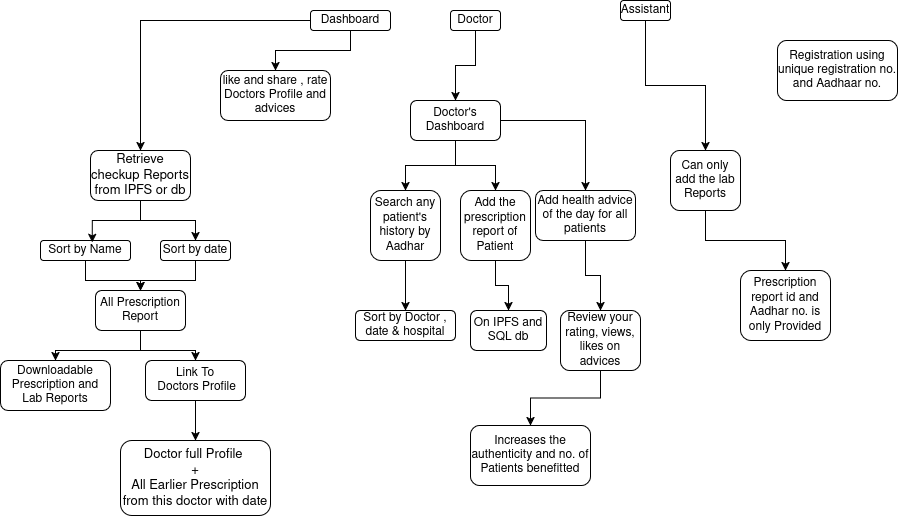

The diagram above was exported from draw.io. Its source (the exported page's mxGraphModel, read from the mxfile embedded in the PNG):
<mxGraphModel dx="2222" dy="756" grid="1" gridSize="10" guides="1" tooltips="1" connect="1" arrows="1" fold="1" page="1" pageScale="1" pageWidth="827" pageHeight="1169" math="0" shadow="0">
  <root>
    <mxCell id="WIyWlLk6GJQsqaUBKTNV-0" />
    <mxCell id="WIyWlLk6GJQsqaUBKTNV-1" parent="WIyWlLk6GJQsqaUBKTNV-0" />
    <mxCell id="FsnHjZP3_jSeHrWdHMFs-26" style="edgeStyle=orthogonalEdgeStyle;rounded=0;orthogonalLoop=1;jettySize=auto;html=1;exitX=0.5;exitY=1;exitDx=0;exitDy=0;" edge="1" parent="WIyWlLk6GJQsqaUBKTNV-1" source="FsnHjZP3_jSeHrWdHMFs-27" target="FsnHjZP3_jSeHrWdHMFs-25">
      <mxGeometry relative="1" as="geometry">
        <mxPoint x="285.02857142857147" y="190" as="sourcePoint" />
      </mxGeometry>
    </mxCell>
    <mxCell id="FsnHjZP3_jSeHrWdHMFs-30" style="edgeStyle=orthogonalEdgeStyle;rounded=0;orthogonalLoop=1;jettySize=auto;html=1;" edge="1" parent="WIyWlLk6GJQsqaUBKTNV-1" source="FsnHjZP3_jSeHrWdHMFs-1" target="FsnHjZP3_jSeHrWdHMFs-29">
      <mxGeometry relative="1" as="geometry" />
    </mxCell>
    <mxCell id="FsnHjZP3_jSeHrWdHMFs-1" value="Doctor" style="rounded=1;whiteSpace=wrap;html=1;" vertex="1" parent="WIyWlLk6GJQsqaUBKTNV-1">
      <mxGeometry x="380" y="170" width="50" height="20" as="geometry" />
    </mxCell>
    <mxCell id="FsnHjZP3_jSeHrWdHMFs-46" style="edgeStyle=orthogonalEdgeStyle;rounded=0;orthogonalLoop=1;jettySize=auto;html=1;" edge="1" parent="WIyWlLk6GJQsqaUBKTNV-1" source="FsnHjZP3_jSeHrWdHMFs-2" target="FsnHjZP3_jSeHrWdHMFs-44">
      <mxGeometry relative="1" as="geometry" />
    </mxCell>
    <mxCell id="FsnHjZP3_jSeHrWdHMFs-2" value="Assistant" style="rounded=1;whiteSpace=wrap;html=1;" vertex="1" parent="WIyWlLk6GJQsqaUBKTNV-1">
      <mxGeometry x="550" y="160" width="50" height="20" as="geometry" />
    </mxCell>
    <mxCell id="FsnHjZP3_jSeHrWdHMFs-55" style="edgeStyle=orthogonalEdgeStyle;rounded=0;orthogonalLoop=1;jettySize=auto;html=1;entryX=0.5;entryY=0;entryDx=0;entryDy=0;" edge="1" parent="WIyWlLk6GJQsqaUBKTNV-1" source="FsnHjZP3_jSeHrWdHMFs-3" target="FsnHjZP3_jSeHrWdHMFs-7">
      <mxGeometry relative="1" as="geometry" />
    </mxCell>
    <mxCell id="FsnHjZP3_jSeHrWdHMFs-3" value="&lt;span data-lucid-content=&quot;{&amp;quot;t&amp;quot;:&amp;quot;Retrieve checkup Reports from IPFS or db&amp;quot;,&amp;quot;m&amp;quot;:[{&amp;quot;s&amp;quot;:0,&amp;quot;n&amp;quot;:&amp;quot;s&amp;quot;,&amp;quot;v&amp;quot;:17.333333333333336,&amp;quot;e&amp;quot;:40}]}&quot; data-lucid-type=&quot;application/vnd.lucid.text&quot;&gt;&lt;span style=&quot;font-size:13.000000000000002px;&quot;&gt;Retrieve checkup Reports from IPFS or db&lt;/span&gt;&lt;/span&gt;" style="rounded=1;whiteSpace=wrap;html=1;" vertex="1" parent="WIyWlLk6GJQsqaUBKTNV-1">
      <mxGeometry x="20" y="310" width="100" height="50" as="geometry" />
    </mxCell>
    <mxCell id="FsnHjZP3_jSeHrWdHMFs-18" style="edgeStyle=orthogonalEdgeStyle;rounded=0;orthogonalLoop=1;jettySize=auto;html=1;entryX=0.5;entryY=0;entryDx=0;entryDy=0;" edge="1" parent="WIyWlLk6GJQsqaUBKTNV-1" source="FsnHjZP3_jSeHrWdHMFs-5" target="FsnHjZP3_jSeHrWdHMFs-8">
      <mxGeometry relative="1" as="geometry" />
    </mxCell>
    <mxCell id="FsnHjZP3_jSeHrWdHMFs-5" value="Sort by Name " style="rounded=1;whiteSpace=wrap;html=1;" vertex="1" parent="WIyWlLk6GJQsqaUBKTNV-1">
      <mxGeometry x="-30" y="400" width="90" height="20" as="geometry" />
    </mxCell>
    <mxCell id="FsnHjZP3_jSeHrWdHMFs-20" style="edgeStyle=orthogonalEdgeStyle;rounded=0;orthogonalLoop=1;jettySize=auto;html=1;entryX=0.5;entryY=0;entryDx=0;entryDy=0;" edge="1" parent="WIyWlLk6GJQsqaUBKTNV-1" source="FsnHjZP3_jSeHrWdHMFs-7" target="FsnHjZP3_jSeHrWdHMFs-8">
      <mxGeometry relative="1" as="geometry" />
    </mxCell>
    <mxCell id="FsnHjZP3_jSeHrWdHMFs-7" value="Sort by date " style="rounded=1;whiteSpace=wrap;html=1;" vertex="1" parent="WIyWlLk6GJQsqaUBKTNV-1">
      <mxGeometry x="90" y="400" width="70" height="20" as="geometry" />
    </mxCell>
    <mxCell id="FsnHjZP3_jSeHrWdHMFs-21" style="edgeStyle=orthogonalEdgeStyle;rounded=0;orthogonalLoop=1;jettySize=auto;html=1;" edge="1" parent="WIyWlLk6GJQsqaUBKTNV-1" source="FsnHjZP3_jSeHrWdHMFs-8" target="FsnHjZP3_jSeHrWdHMFs-9">
      <mxGeometry relative="1" as="geometry">
        <Array as="points">
          <mxPoint x="70" y="510" />
          <mxPoint x="-15" y="510" />
        </Array>
      </mxGeometry>
    </mxCell>
    <mxCell id="FsnHjZP3_jSeHrWdHMFs-22" style="edgeStyle=orthogonalEdgeStyle;rounded=0;orthogonalLoop=1;jettySize=auto;html=1;" edge="1" parent="WIyWlLk6GJQsqaUBKTNV-1" source="FsnHjZP3_jSeHrWdHMFs-8" target="FsnHjZP3_jSeHrWdHMFs-10">
      <mxGeometry relative="1" as="geometry" />
    </mxCell>
    <mxCell id="FsnHjZP3_jSeHrWdHMFs-8" value="All Prescription Report" style="rounded=1;whiteSpace=wrap;html=1;" vertex="1" parent="WIyWlLk6GJQsqaUBKTNV-1">
      <mxGeometry x="25" y="450" width="90" height="40" as="geometry" />
    </mxCell>
    <mxCell id="FsnHjZP3_jSeHrWdHMFs-9" value="Downloadable Prescription and Lab Reports " style="rounded=1;whiteSpace=wrap;html=1;" vertex="1" parent="WIyWlLk6GJQsqaUBKTNV-1">
      <mxGeometry x="-70" y="520" width="110" height="50" as="geometry" />
    </mxCell>
    <mxCell id="FsnHjZP3_jSeHrWdHMFs-23" style="edgeStyle=orthogonalEdgeStyle;rounded=0;orthogonalLoop=1;jettySize=auto;html=1;" edge="1" parent="WIyWlLk6GJQsqaUBKTNV-1" source="FsnHjZP3_jSeHrWdHMFs-10" target="FsnHjZP3_jSeHrWdHMFs-12">
      <mxGeometry relative="1" as="geometry" />
    </mxCell>
    <mxCell id="FsnHjZP3_jSeHrWdHMFs-10" value="&lt;div&gt;Link To&lt;/div&gt;&lt;div&gt;&amp;nbsp;Doctors Profile&lt;/div&gt;" style="rounded=1;whiteSpace=wrap;html=1;" vertex="1" parent="WIyWlLk6GJQsqaUBKTNV-1">
      <mxGeometry x="75" y="520" width="100" height="40" as="geometry" />
    </mxCell>
    <UserObject label="&lt;div&gt;&lt;span data-lucid-content=&quot;{&amp;quot;t&amp;quot;:&amp;quot;Doctor full Profile  +\nAll Earlier Prescription from this doctor with date&amp;quot;,&amp;quot;m&amp;quot;:[{&amp;quot;s&amp;quot;:0,&amp;quot;n&amp;quot;:&amp;quot;s&amp;quot;,&amp;quot;v&amp;quot;:17.333333333333336,&amp;quot;e&amp;quot;:74}]}&quot; data-lucid-type=&quot;application/vnd.lucid.text&quot;&gt;&lt;span style=&quot;font-size:13.000000000000002px;&quot;&gt;Doctor full Profile  &lt;/span&gt;&lt;/span&gt;&lt;/div&gt;&lt;div&gt;&lt;span data-lucid-content=&quot;{&amp;quot;t&amp;quot;:&amp;quot;Doctor full Profile  +\nAll Earlier Prescription from this doctor with date&amp;quot;,&amp;quot;m&amp;quot;:[{&amp;quot;s&amp;quot;:0,&amp;quot;n&amp;quot;:&amp;quot;s&amp;quot;,&amp;quot;v&amp;quot;:17.333333333333336,&amp;quot;e&amp;quot;:74}]}&quot; data-lucid-type=&quot;application/vnd.lucid.text&quot;&gt;&lt;span style=&quot;font-size:13.000000000000002px;&quot;&gt;+&lt;/span&gt;&lt;/span&gt;&lt;/div&gt;&lt;div&gt;&lt;span data-lucid-content=&quot;{&amp;quot;t&amp;quot;:&amp;quot;Doctor full Profile  +\nAll Earlier Prescription from this doctor with date&amp;quot;,&amp;quot;m&amp;quot;:[{&amp;quot;s&amp;quot;:0,&amp;quot;n&amp;quot;:&amp;quot;s&amp;quot;,&amp;quot;v&amp;quot;:17.333333333333336,&amp;quot;e&amp;quot;:74}]}&quot; data-lucid-type=&quot;application/vnd.lucid.text&quot;&gt;&lt;span style=&quot;font-size:13.000000000000002px;&quot;&gt;&lt;/span&gt;&lt;/span&gt;&lt;/div&gt;&lt;span data-lucid-content=&quot;{&amp;quot;t&amp;quot;:&amp;quot;Doctor full Profile  +\nAll Earlier Prescription from this doctor with date&amp;quot;,&amp;quot;m&amp;quot;:[{&amp;quot;s&amp;quot;:0,&amp;quot;n&amp;quot;:&amp;quot;s&amp;quot;,&amp;quot;v&amp;quot;:17.333333333333336,&amp;quot;e&amp;quot;:74}]}&quot; data-lucid-type=&quot;application/vnd.lucid.text&quot;&gt;&lt;span style=&quot;font-size:13.000000000000002px;&quot;&gt;All Earlier Prescription from this doctor with date&lt;/span&gt;&lt;/span&gt;" link="&lt;span data-lucid-content=&quot;{&amp;quot;t&amp;quot;:&amp;quot;Doctor full Profile  +\nAll Earlier Prescription from this doctor with date&amp;quot;,&amp;quot;m&amp;quot;:[{&amp;quot;s&amp;quot;:0,&amp;quot;n&amp;quot;:&amp;quot;s&amp;quot;,&amp;quot;v&amp;quot;:17.333333333333336,&amp;quot;e&amp;quot;:74}]}&quot; data-lucid-type=&quot;application/vnd.lucid.text&quot;&gt;&lt;span style=&quot;font-size:13.000000000000002px;&quot;&gt;Doctor full Profile  +&lt;br&gt;&lt;/span&gt;&lt;span style=&quot;font-size:13.000000000000002px;&quot;&gt;All Earlier Prescription from this doctor with date&lt;/span&gt;&lt;/span&gt;" id="FsnHjZP3_jSeHrWdHMFs-12">
      <mxCell style="rounded=1;whiteSpace=wrap;html=1;" vertex="1" parent="WIyWlLk6GJQsqaUBKTNV-1">
        <mxGeometry x="50" y="600" width="150" height="75" as="geometry" />
      </mxCell>
    </UserObject>
    <mxCell id="FsnHjZP3_jSeHrWdHMFs-15" value="Registration using unique registration no. and Aadhaar no. " style="rounded=1;whiteSpace=wrap;html=1;" vertex="1" parent="WIyWlLk6GJQsqaUBKTNV-1">
      <mxGeometry x="707" y="200" width="120" height="60" as="geometry" />
    </mxCell>
    <mxCell id="FsnHjZP3_jSeHrWdHMFs-25" value="like and share , rate Doctors Profile and advices " style="rounded=1;whiteSpace=wrap;html=1;" vertex="1" parent="WIyWlLk6GJQsqaUBKTNV-1">
      <mxGeometry x="150" y="230" width="110" height="50" as="geometry" />
    </mxCell>
    <mxCell id="FsnHjZP3_jSeHrWdHMFs-53" style="edgeStyle=orthogonalEdgeStyle;rounded=0;orthogonalLoop=1;jettySize=auto;html=1;" edge="1" parent="WIyWlLk6GJQsqaUBKTNV-1" source="FsnHjZP3_jSeHrWdHMFs-27" target="FsnHjZP3_jSeHrWdHMFs-3">
      <mxGeometry relative="1" as="geometry" />
    </mxCell>
    <mxCell id="FsnHjZP3_jSeHrWdHMFs-27" value="Dashboard" style="rounded=1;whiteSpace=wrap;html=1;" vertex="1" parent="WIyWlLk6GJQsqaUBKTNV-1">
      <mxGeometry x="240" y="170" width="80" height="20" as="geometry" />
    </mxCell>
    <mxCell id="FsnHjZP3_jSeHrWdHMFs-32" style="edgeStyle=orthogonalEdgeStyle;rounded=0;orthogonalLoop=1;jettySize=auto;html=1;" edge="1" parent="WIyWlLk6GJQsqaUBKTNV-1" source="FsnHjZP3_jSeHrWdHMFs-29" target="FsnHjZP3_jSeHrWdHMFs-31">
      <mxGeometry relative="1" as="geometry" />
    </mxCell>
    <mxCell id="FsnHjZP3_jSeHrWdHMFs-34" style="edgeStyle=orthogonalEdgeStyle;rounded=0;orthogonalLoop=1;jettySize=auto;html=1;" edge="1" parent="WIyWlLk6GJQsqaUBKTNV-1" source="FsnHjZP3_jSeHrWdHMFs-29" target="FsnHjZP3_jSeHrWdHMFs-33">
      <mxGeometry relative="1" as="geometry" />
    </mxCell>
    <mxCell id="FsnHjZP3_jSeHrWdHMFs-36" style="edgeStyle=orthogonalEdgeStyle;rounded=0;orthogonalLoop=1;jettySize=auto;html=1;" edge="1" parent="WIyWlLk6GJQsqaUBKTNV-1" source="FsnHjZP3_jSeHrWdHMFs-29" target="FsnHjZP3_jSeHrWdHMFs-35">
      <mxGeometry relative="1" as="geometry" />
    </mxCell>
    <mxCell id="FsnHjZP3_jSeHrWdHMFs-29" value="Doctor's Dashboard" style="rounded=1;whiteSpace=wrap;html=1;" vertex="1" parent="WIyWlLk6GJQsqaUBKTNV-1">
      <mxGeometry x="340" y="260" width="90" height="40" as="geometry" />
    </mxCell>
    <mxCell id="FsnHjZP3_jSeHrWdHMFs-38" style="edgeStyle=orthogonalEdgeStyle;rounded=0;orthogonalLoop=1;jettySize=auto;html=1;" edge="1" parent="WIyWlLk6GJQsqaUBKTNV-1" source="FsnHjZP3_jSeHrWdHMFs-31" target="FsnHjZP3_jSeHrWdHMFs-37">
      <mxGeometry relative="1" as="geometry" />
    </mxCell>
    <mxCell id="FsnHjZP3_jSeHrWdHMFs-31" value="Search any patient's history by Aadhar" style="rounded=1;whiteSpace=wrap;html=1;" vertex="1" parent="WIyWlLk6GJQsqaUBKTNV-1">
      <mxGeometry x="300" y="350" width="70" height="70" as="geometry" />
    </mxCell>
    <mxCell id="FsnHjZP3_jSeHrWdHMFs-41" style="edgeStyle=orthogonalEdgeStyle;rounded=0;orthogonalLoop=1;jettySize=auto;html=1;" edge="1" parent="WIyWlLk6GJQsqaUBKTNV-1" source="FsnHjZP3_jSeHrWdHMFs-33" target="FsnHjZP3_jSeHrWdHMFs-40">
      <mxGeometry relative="1" as="geometry" />
    </mxCell>
    <mxCell id="FsnHjZP3_jSeHrWdHMFs-33" value="Add the prescription report of Patient" style="rounded=1;whiteSpace=wrap;html=1;" vertex="1" parent="WIyWlLk6GJQsqaUBKTNV-1">
      <mxGeometry x="390" y="350" width="70" height="70" as="geometry" />
    </mxCell>
    <mxCell id="FsnHjZP3_jSeHrWdHMFs-43" style="edgeStyle=orthogonalEdgeStyle;rounded=0;orthogonalLoop=1;jettySize=auto;html=1;entryX=0.5;entryY=0;entryDx=0;entryDy=0;" edge="1" parent="WIyWlLk6GJQsqaUBKTNV-1" source="FsnHjZP3_jSeHrWdHMFs-35" target="FsnHjZP3_jSeHrWdHMFs-42">
      <mxGeometry relative="1" as="geometry" />
    </mxCell>
    <mxCell id="FsnHjZP3_jSeHrWdHMFs-35" value="Add health advice of the day for all patients " style="rounded=1;whiteSpace=wrap;html=1;" vertex="1" parent="WIyWlLk6GJQsqaUBKTNV-1">
      <mxGeometry x="465" y="350" width="100" height="50" as="geometry" />
    </mxCell>
    <mxCell id="FsnHjZP3_jSeHrWdHMFs-37" value="Sort by Doctor , date &amp;amp; hospital" style="rounded=1;whiteSpace=wrap;html=1;" vertex="1" parent="WIyWlLk6GJQsqaUBKTNV-1">
      <mxGeometry x="285" y="470" width="100" height="30" as="geometry" />
    </mxCell>
    <mxCell id="FsnHjZP3_jSeHrWdHMFs-40" value="On IPFS and SQL db " style="rounded=1;whiteSpace=wrap;html=1;" vertex="1" parent="WIyWlLk6GJQsqaUBKTNV-1">
      <mxGeometry x="400" y="470" width="76" height="40" as="geometry" />
    </mxCell>
    <mxCell id="FsnHjZP3_jSeHrWdHMFs-51" style="edgeStyle=orthogonalEdgeStyle;rounded=0;orthogonalLoop=1;jettySize=auto;html=1;entryX=0.5;entryY=0;entryDx=0;entryDy=0;" edge="1" parent="WIyWlLk6GJQsqaUBKTNV-1" source="FsnHjZP3_jSeHrWdHMFs-42" target="FsnHjZP3_jSeHrWdHMFs-50">
      <mxGeometry relative="1" as="geometry" />
    </mxCell>
    <mxCell id="FsnHjZP3_jSeHrWdHMFs-42" value="Review your rating, views, likes on advices " style="rounded=1;whiteSpace=wrap;html=1;" vertex="1" parent="WIyWlLk6GJQsqaUBKTNV-1">
      <mxGeometry x="490" y="470" width="80" height="60" as="geometry" />
    </mxCell>
    <mxCell id="FsnHjZP3_jSeHrWdHMFs-49" style="edgeStyle=orthogonalEdgeStyle;rounded=0;orthogonalLoop=1;jettySize=auto;html=1;entryX=0.5;entryY=0;entryDx=0;entryDy=0;" edge="1" parent="WIyWlLk6GJQsqaUBKTNV-1" source="FsnHjZP3_jSeHrWdHMFs-44" target="FsnHjZP3_jSeHrWdHMFs-48">
      <mxGeometry relative="1" as="geometry" />
    </mxCell>
    <mxCell id="FsnHjZP3_jSeHrWdHMFs-44" value="Can only add the lab Reports " style="rounded=1;whiteSpace=wrap;html=1;" vertex="1" parent="WIyWlLk6GJQsqaUBKTNV-1">
      <mxGeometry x="600" y="310" width="70" height="60" as="geometry" />
    </mxCell>
    <mxCell id="FsnHjZP3_jSeHrWdHMFs-48" value="Prescription report id and Aadhar no. is only Provided" style="rounded=1;whiteSpace=wrap;html=1;" vertex="1" parent="WIyWlLk6GJQsqaUBKTNV-1">
      <mxGeometry x="670" y="430" width="90" height="70" as="geometry" />
    </mxCell>
    <mxCell id="FsnHjZP3_jSeHrWdHMFs-50" value="Increases the authenticity and no. of Patients benefitted " style="rounded=1;whiteSpace=wrap;html=1;" vertex="1" parent="WIyWlLk6GJQsqaUBKTNV-1">
      <mxGeometry x="400" y="585" width="120" height="60" as="geometry" />
    </mxCell>
    <mxCell id="FsnHjZP3_jSeHrWdHMFs-54" style="edgeStyle=orthogonalEdgeStyle;rounded=0;orthogonalLoop=1;jettySize=auto;html=1;entryX=0.575;entryY=0.1;entryDx=0;entryDy=0;entryPerimeter=0;" edge="1" parent="WIyWlLk6GJQsqaUBKTNV-1" source="FsnHjZP3_jSeHrWdHMFs-3" target="FsnHjZP3_jSeHrWdHMFs-5">
      <mxGeometry relative="1" as="geometry" />
    </mxCell>
  </root>
</mxGraphModel>